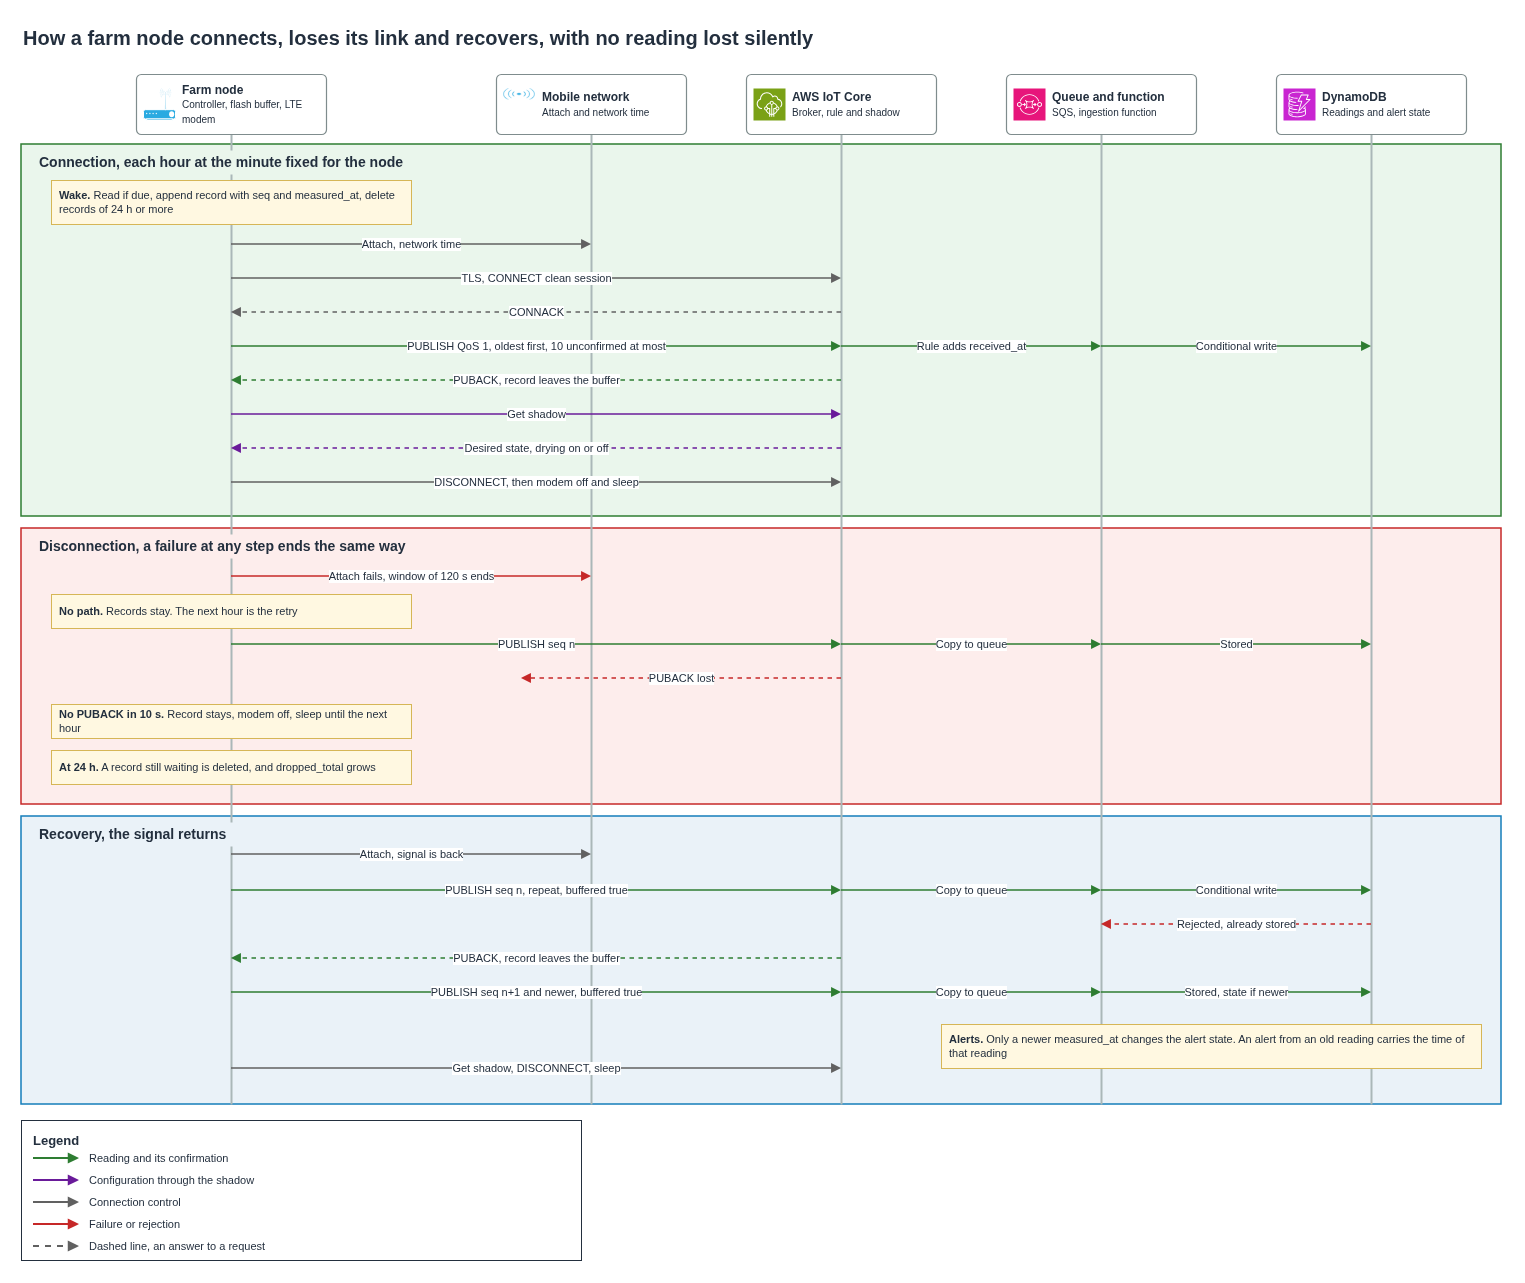

The diagram above was exported from draw.io. Its source (the exported page's mxGraphModel, read from the mxfile embedded in the PNG):
<mxGraphModel dx="1400" dy="900" grid="1" gridSize="10" guides="1" tooltips="1" connect="1" arrows="1" fold="1" page="1" pageScale="1" pageWidth="1560" pageHeight="1280" background="#FFFFFF">
  <root>
    <mxCell id="0" />
    <mxCell id="1" parent="0" />
    <mxCell id="071" value="How a farm node connects, loses its link and recovers, with no reading lost silently" style="text;html=1;whiteSpace=wrap;strokeColor=none;fillColor=none;align=left;verticalAlign=middle;fontSize=20;fontColor=#232F3E;fontStyle=1;" vertex="1" parent="1">
      <mxGeometry x="40" y="16" width="1480" height="34" as="geometry" />
    </mxCell>
    <mxCell id="072" value="" style="rounded=0;whiteSpace=wrap;html=1;fillColor=#EAF6EC;strokeColor=#2E7D32;strokeWidth=1.5;dashed=0;verticalAlign=top;align=left;spacingLeft=10;spacingTop=6;fontSize=15;fontStyle=1;fontColor=#232F3E;" vertex="1" parent="1">
      <mxGeometry x="40" y="140" width="1480" height="372" as="geometry" />
    </mxCell>
    <mxCell id="073" value="" style="rounded=0;whiteSpace=wrap;html=1;fillColor=#FDEDEC;strokeColor=#C62828;strokeWidth=1.5;dashed=0;verticalAlign=top;align=left;spacingLeft=10;spacingTop=6;fontSize=15;fontStyle=1;fontColor=#232F3E;" vertex="1" parent="1">
      <mxGeometry x="40" y="524" width="1480" height="276" as="geometry" />
    </mxCell>
    <mxCell id="074" value="" style="rounded=0;whiteSpace=wrap;html=1;fillColor=#EAF2F8;strokeColor=#147EBA;strokeWidth=1.5;dashed=0;verticalAlign=top;align=left;spacingLeft=10;spacingTop=6;fontSize=15;fontStyle=1;fontColor=#232F3E;" vertex="1" parent="1">
      <mxGeometry x="40" y="812" width="1480" height="288" as="geometry" />
    </mxCell>
    <mxCell id="075" value="" style="rounded=0;html=1;fillColor=#AAB7B8;strokeColor=none;" vertex="1" parent="1">
      <mxGeometry x="249" y="130" width="2" height="970" as="geometry" />
    </mxCell>
    <mxCell id="076" value="&lt;b&gt;Farm node&lt;/b&gt;&lt;br&gt;&lt;font style='font-size:10px'&gt;Controller, flash buffer, LTE modem&lt;/font&gt;" style="rounded=1;arcSize=8;whiteSpace=wrap;html=1;fillColor=#FFFFFF;strokeColor=#7F8C8D;strokeWidth=1.2;dashed=0;align=left;verticalAlign=middle;spacingLeft=44;spacingRight=3;fontSize=12;fontColor=#232F3E;" vertex="1" parent="1">
      <mxGeometry x="155" y="70" width="190" height="60" as="geometry" />
    </mxCell>
    <mxCell id="077" value="" style="sketch=0;html=1;shape=mxgraph.networks.wireless_modem;fillColor=#29AAE1;strokeColor=#ffffff;verticalLabelPosition=bottom;verticalAlign=top;align=center;fontSize=11;fontColor=#232F3E;" vertex="1" parent="1">
      <mxGeometry x="162" y="84" width="32" height="32" as="geometry" />
    </mxCell>
    <mxCell id="078" value="" style="rounded=0;html=1;fillColor=#AAB7B8;strokeColor=none;" vertex="1" parent="1">
      <mxGeometry x="609" y="130" width="2" height="970" as="geometry" />
    </mxCell>
    <mxCell id="079" value="&lt;b&gt;Mobile network&lt;/b&gt;&lt;br&gt;&lt;font style='font-size:10px'&gt;Attach and network time&lt;/font&gt;" style="rounded=1;arcSize=8;whiteSpace=wrap;html=1;fillColor=#FFFFFF;strokeColor=#7F8C8D;strokeWidth=1.2;dashed=0;align=left;verticalAlign=middle;spacingLeft=44;spacingRight=3;fontSize=12;fontColor=#232F3E;" vertex="1" parent="1">
      <mxGeometry x="515" y="70" width="190" height="60" as="geometry" />
    </mxCell>
    <mxCell id="0710" value="" style="sketch=0;html=1;shape=mxgraph.networks.radio_tower;fillColor=#29AAE1;strokeColor=#ffffff;verticalLabelPosition=bottom;verticalAlign=top;align=center;fontSize=11;fontColor=#232F3E;" vertex="1" parent="1">
      <mxGeometry x="522" y="84" width="32" height="32" as="geometry" />
    </mxCell>
    <mxCell id="0711" value="" style="rounded=0;html=1;fillColor=#AAB7B8;strokeColor=none;" vertex="1" parent="1">
      <mxGeometry x="859" y="130" width="2" height="970" as="geometry" />
    </mxCell>
    <mxCell id="0712" value="&lt;b&gt;AWS IoT Core&lt;/b&gt;&lt;br&gt;&lt;font style='font-size:10px'&gt;Broker, rule and shadow&lt;/font&gt;" style="rounded=1;arcSize=8;whiteSpace=wrap;html=1;fillColor=#FFFFFF;strokeColor=#7F8C8D;strokeWidth=1.2;dashed=0;align=left;verticalAlign=middle;spacingLeft=44;spacingRight=3;fontSize=12;fontColor=#232F3E;" vertex="1" parent="1">
      <mxGeometry x="765" y="70" width="190" height="60" as="geometry" />
    </mxCell>
    <mxCell id="0713" value="" style="sketch=0;outlineConnect=0;fontColor=#232F3E;fillColor=#7AA116;strokeColor=#ffffff;dashed=0;verticalLabelPosition=bottom;verticalAlign=top;align=center;html=1;fontSize=11;aspect=fixed;shape=mxgraph.aws4.resourceIcon;resIcon=mxgraph.aws4.iot_core;" vertex="1" parent="1">
      <mxGeometry x="772" y="84" width="32" height="32" as="geometry" />
    </mxCell>
    <mxCell id="0714" value="" style="rounded=0;html=1;fillColor=#AAB7B8;strokeColor=none;" vertex="1" parent="1">
      <mxGeometry x="1119" y="130" width="2" height="970" as="geometry" />
    </mxCell>
    <mxCell id="0715" value="&lt;b&gt;Queue and function&lt;/b&gt;&lt;br&gt;&lt;font style='font-size:10px'&gt;SQS, ingestion function&lt;/font&gt;" style="rounded=1;arcSize=8;whiteSpace=wrap;html=1;fillColor=#FFFFFF;strokeColor=#7F8C8D;strokeWidth=1.2;dashed=0;align=left;verticalAlign=middle;spacingLeft=44;spacingRight=3;fontSize=12;fontColor=#232F3E;" vertex="1" parent="1">
      <mxGeometry x="1025" y="70" width="190" height="60" as="geometry" />
    </mxCell>
    <mxCell id="0716" value="" style="sketch=0;outlineConnect=0;fontColor=#232F3E;fillColor=#E7157B;strokeColor=#ffffff;dashed=0;verticalLabelPosition=bottom;verticalAlign=top;align=center;html=1;fontSize=11;aspect=fixed;shape=mxgraph.aws4.resourceIcon;resIcon=mxgraph.aws4.sqs;" vertex="1" parent="1">
      <mxGeometry x="1032" y="84" width="32" height="32" as="geometry" />
    </mxCell>
    <mxCell id="0717" value="" style="rounded=0;html=1;fillColor=#AAB7B8;strokeColor=none;" vertex="1" parent="1">
      <mxGeometry x="1389" y="130" width="2" height="970" as="geometry" />
    </mxCell>
    <mxCell id="0718" value="&lt;b&gt;DynamoDB&lt;/b&gt;&lt;br&gt;&lt;font style='font-size:10px'&gt;Readings and alert state&lt;/font&gt;" style="rounded=1;arcSize=8;whiteSpace=wrap;html=1;fillColor=#FFFFFF;strokeColor=#7F8C8D;strokeWidth=1.2;dashed=0;align=left;verticalAlign=middle;spacingLeft=44;spacingRight=3;fontSize=12;fontColor=#232F3E;" vertex="1" parent="1">
      <mxGeometry x="1295" y="70" width="190" height="60" as="geometry" />
    </mxCell>
    <mxCell id="0719" value="" style="sketch=0;outlineConnect=0;fontColor=#232F3E;fillColor=#C925D1;strokeColor=#ffffff;dashed=0;verticalLabelPosition=bottom;verticalAlign=top;align=center;html=1;fontSize=11;aspect=fixed;shape=mxgraph.aws4.resourceIcon;resIcon=mxgraph.aws4.dynamodb;" vertex="1" parent="1">
      <mxGeometry x="1302" y="84" width="32" height="32" as="geometry" />
    </mxCell>
    <mxCell id="0720" value="Connection, each hour at the minute fixed for the node" style="text;html=1;align=left;verticalAlign=middle;fontSize=14;fontStyle=1;fontColor=#232F3E;fillColor=#EAF6EC;strokeColor=none;spacingLeft=6;" vertex="1" parent="1">
      <mxGeometry x="50" y="146" width="470" height="24" as="geometry" />
    </mxCell>
    <mxCell id="0721" value="Disconnection, a failure at any step ends the same way" style="text;html=1;align=left;verticalAlign=middle;fontSize=14;fontStyle=1;fontColor=#232F3E;fillColor=#FDEDEC;strokeColor=none;spacingLeft=6;" vertex="1" parent="1">
      <mxGeometry x="50" y="530" width="470" height="24" as="geometry" />
    </mxCell>
    <mxCell id="0722" value="Recovery, the signal returns" style="text;html=1;align=left;verticalAlign=middle;fontSize=14;fontStyle=1;fontColor=#232F3E;fillColor=#EAF2F8;strokeColor=none;spacingLeft=6;" vertex="1" parent="1">
      <mxGeometry x="50" y="818" width="470" height="24" as="geometry" />
    </mxCell>
    <mxCell id="0723" value="&lt;b&gt;Wake.&lt;/b&gt; Read if due, append record with seq and measured_at, delete records of 24 h or more" style="rounded=0;whiteSpace=wrap;html=1;fillColor=#FFF8E1;strokeColor=#D6B656;align=left;verticalAlign=middle;spacingLeft=6;spacingRight=6;fontSize=11;fontColor=#232F3E;" vertex="1" parent="1">
      <mxGeometry x="70" y="176" width="360" height="44" as="geometry" />
    </mxCell>
    <mxCell id="0735" value="&lt;b&gt;No path.&lt;/b&gt; Records stay. The next hour is the retry" style="rounded=0;whiteSpace=wrap;html=1;fillColor=#FFF8E1;strokeColor=#D6B656;align=left;verticalAlign=middle;spacingLeft=6;spacingRight=6;fontSize=11;fontColor=#232F3E;" vertex="1" parent="1">
      <mxGeometry x="70" y="590" width="360" height="34" as="geometry" />
    </mxCell>
    <mxCell id="0740" value="&lt;b&gt;No PUBACK in 10 s.&lt;/b&gt; Record stays, modem off, sleep until the next hour" style="rounded=0;whiteSpace=wrap;html=1;fillColor=#FFF8E1;strokeColor=#D6B656;align=left;verticalAlign=middle;spacingLeft=6;spacingRight=6;fontSize=11;fontColor=#232F3E;" vertex="1" parent="1">
      <mxGeometry x="70" y="700" width="360" height="34" as="geometry" />
    </mxCell>
    <mxCell id="0741" value="&lt;b&gt;At 24 h.&lt;/b&gt; A record still waiting is deleted, and dropped_total grows" style="rounded=0;whiteSpace=wrap;html=1;fillColor=#FFF8E1;strokeColor=#D6B656;align=left;verticalAlign=middle;spacingLeft=6;spacingRight=6;fontSize=11;fontColor=#232F3E;" vertex="1" parent="1">
      <mxGeometry x="70" y="746" width="360" height="34" as="geometry" />
    </mxCell>
    <mxCell id="0751" value="&lt;b&gt;Alerts.&lt;/b&gt; Only a newer measured_at changes the alert state. An alert from an old reading carries the time of that reading" style="rounded=0;whiteSpace=wrap;html=1;fillColor=#FFF8E1;strokeColor=#D6B656;align=left;verticalAlign=middle;spacingLeft=6;spacingRight=6;fontSize=11;fontColor=#232F3E;" vertex="1" parent="1">
      <mxGeometry x="960" y="1020" width="540" height="44" as="geometry" />
    </mxCell>
    <mxCell id="0753" value="Legend" style="rounded=0;whiteSpace=wrap;html=1;fillColor=#FFFFFF;strokeColor=#232F3E;strokeWidth=1;dashed=0;verticalAlign=top;align=left;spacingLeft=10;spacingRight=10;spacingTop=6;fontSize=13;fontStyle=1;fontColor=#232F3E;" vertex="1" parent="1">
      <mxGeometry x="40" y="1116" width="560" height="140" as="geometry" />
    </mxCell>
    <mxCell id="0755" value="Reading and its confirmation" style="text;html=1;whiteSpace=wrap;strokeColor=none;fillColor=none;align=left;verticalAlign=middle;fontSize=11;fontColor=#232F3E;fontStyle=0;" vertex="1" parent="1">
      <mxGeometry x="106" y="1144" width="486" height="20" as="geometry" />
    </mxCell>
    <mxCell id="0757" value="Configuration through the shadow" style="text;html=1;whiteSpace=wrap;strokeColor=none;fillColor=none;align=left;verticalAlign=middle;fontSize=11;fontColor=#232F3E;fontStyle=0;" vertex="1" parent="1">
      <mxGeometry x="106" y="1166" width="486" height="20" as="geometry" />
    </mxCell>
    <mxCell id="0759" value="Connection control" style="text;html=1;whiteSpace=wrap;strokeColor=none;fillColor=none;align=left;verticalAlign=middle;fontSize=11;fontColor=#232F3E;fontStyle=0;" vertex="1" parent="1">
      <mxGeometry x="106" y="1188" width="486" height="20" as="geometry" />
    </mxCell>
    <mxCell id="0761" value="Failure or rejection" style="text;html=1;whiteSpace=wrap;strokeColor=none;fillColor=none;align=left;verticalAlign=middle;fontSize=11;fontColor=#232F3E;fontStyle=0;" vertex="1" parent="1">
      <mxGeometry x="106" y="1210" width="486" height="20" as="geometry" />
    </mxCell>
    <mxCell id="0763" value="Dashed line, an answer to a request" style="text;html=1;whiteSpace=wrap;strokeColor=none;fillColor=none;align=left;verticalAlign=middle;fontSize=11;fontColor=#232F3E;fontStyle=0;" vertex="1" parent="1">
      <mxGeometry x="106" y="1232" width="486" height="20" as="geometry" />
    </mxCell>
    <mxCell id="0724" value="Attach, network time" style="endArrow=block;endFill=1;html=1;strokeColor=#616161;strokeWidth=1.5;dashed=0;fontSize=11;fontColor=#232F3E;labelBackgroundColor=#FFFFFF;" edge="1" parent="1">
      <mxGeometry relative="1" as="geometry">
        <mxPoint x="250" y="240" as="sourcePoint" />
        <mxPoint x="610" y="240" as="targetPoint" />
      </mxGeometry>
    </mxCell>
    <mxCell id="0725" value="TLS, CONNECT clean session" style="endArrow=block;endFill=1;html=1;strokeColor=#616161;strokeWidth=1.5;dashed=0;fontSize=11;fontColor=#232F3E;labelBackgroundColor=#FFFFFF;" edge="1" parent="1">
      <mxGeometry relative="1" as="geometry">
        <mxPoint x="250" y="274" as="sourcePoint" />
        <mxPoint x="860" y="274" as="targetPoint" />
      </mxGeometry>
    </mxCell>
    <mxCell id="0726" value="CONNACK" style="endArrow=block;endFill=1;html=1;strokeColor=#616161;strokeWidth=1.5;dashed=1;fontSize=11;fontColor=#232F3E;labelBackgroundColor=#FFFFFF;" edge="1" parent="1">
      <mxGeometry relative="1" as="geometry">
        <mxPoint x="860" y="308" as="sourcePoint" />
        <mxPoint x="250" y="308" as="targetPoint" />
      </mxGeometry>
    </mxCell>
    <mxCell id="0727" value="PUBLISH QoS 1, oldest first, 10 unconfirmed at most" style="endArrow=block;endFill=1;html=1;strokeColor=#2E7D32;strokeWidth=1.5;dashed=0;fontSize=11;fontColor=#232F3E;labelBackgroundColor=#FFFFFF;" edge="1" parent="1">
      <mxGeometry relative="1" as="geometry">
        <mxPoint x="250" y="342" as="sourcePoint" />
        <mxPoint x="860" y="342" as="targetPoint" />
      </mxGeometry>
    </mxCell>
    <mxCell id="0728" value="Rule adds received_at" style="endArrow=block;endFill=1;html=1;strokeColor=#2E7D32;strokeWidth=1.5;dashed=0;fontSize=11;fontColor=#232F3E;labelBackgroundColor=#FFFFFF;" edge="1" parent="1">
      <mxGeometry relative="1" as="geometry">
        <mxPoint x="860" y="342" as="sourcePoint" />
        <mxPoint x="1120" y="342" as="targetPoint" />
      </mxGeometry>
    </mxCell>
    <mxCell id="0729" value="Conditional write" style="endArrow=block;endFill=1;html=1;strokeColor=#2E7D32;strokeWidth=1.5;dashed=0;fontSize=11;fontColor=#232F3E;labelBackgroundColor=#FFFFFF;" edge="1" parent="1">
      <mxGeometry relative="1" as="geometry">
        <mxPoint x="1120" y="342" as="sourcePoint" />
        <mxPoint x="1390" y="342" as="targetPoint" />
      </mxGeometry>
    </mxCell>
    <mxCell id="0730" value="PUBACK, record leaves the buffer" style="endArrow=block;endFill=1;html=1;strokeColor=#2E7D32;strokeWidth=1.5;dashed=1;fontSize=11;fontColor=#232F3E;labelBackgroundColor=#FFFFFF;" edge="1" parent="1">
      <mxGeometry relative="1" as="geometry">
        <mxPoint x="860" y="376" as="sourcePoint" />
        <mxPoint x="250" y="376" as="targetPoint" />
      </mxGeometry>
    </mxCell>
    <mxCell id="0731" value="Get shadow" style="endArrow=block;endFill=1;html=1;strokeColor=#6A1B9A;strokeWidth=1.5;dashed=0;fontSize=11;fontColor=#232F3E;labelBackgroundColor=#FFFFFF;" edge="1" parent="1">
      <mxGeometry relative="1" as="geometry">
        <mxPoint x="250" y="410" as="sourcePoint" />
        <mxPoint x="860" y="410" as="targetPoint" />
      </mxGeometry>
    </mxCell>
    <mxCell id="0732" value="Desired state, drying on or off" style="endArrow=block;endFill=1;html=1;strokeColor=#6A1B9A;strokeWidth=1.5;dashed=1;fontSize=11;fontColor=#232F3E;labelBackgroundColor=#FFFFFF;" edge="1" parent="1">
      <mxGeometry relative="1" as="geometry">
        <mxPoint x="860" y="444" as="sourcePoint" />
        <mxPoint x="250" y="444" as="targetPoint" />
      </mxGeometry>
    </mxCell>
    <mxCell id="0733" value="DISCONNECT, then modem off and sleep" style="endArrow=block;endFill=1;html=1;strokeColor=#616161;strokeWidth=1.5;dashed=0;fontSize=11;fontColor=#232F3E;labelBackgroundColor=#FFFFFF;" edge="1" parent="1">
      <mxGeometry relative="1" as="geometry">
        <mxPoint x="250" y="478" as="sourcePoint" />
        <mxPoint x="860" y="478" as="targetPoint" />
      </mxGeometry>
    </mxCell>
    <mxCell id="0734" value="Attach fails, window of 120 s ends" style="endArrow=block;endFill=1;html=1;strokeColor=#C62828;strokeWidth=1.5;dashed=0;fontSize=11;fontColor=#232F3E;labelBackgroundColor=#FFFFFF;" edge="1" parent="1">
      <mxGeometry relative="1" as="geometry">
        <mxPoint x="250" y="572" as="sourcePoint" />
        <mxPoint x="610" y="572" as="targetPoint" />
      </mxGeometry>
    </mxCell>
    <mxCell id="0736" value="PUBLISH seq n" style="endArrow=block;endFill=1;html=1;strokeColor=#2E7D32;strokeWidth=1.5;dashed=0;fontSize=11;fontColor=#232F3E;labelBackgroundColor=#FFFFFF;" edge="1" parent="1">
      <mxGeometry relative="1" as="geometry">
        <mxPoint x="250" y="640" as="sourcePoint" />
        <mxPoint x="860" y="640" as="targetPoint" />
      </mxGeometry>
    </mxCell>
    <mxCell id="0737" value="Copy to queue" style="endArrow=block;endFill=1;html=1;strokeColor=#2E7D32;strokeWidth=1.5;dashed=0;fontSize=11;fontColor=#232F3E;labelBackgroundColor=#FFFFFF;" edge="1" parent="1">
      <mxGeometry relative="1" as="geometry">
        <mxPoint x="860" y="640" as="sourcePoint" />
        <mxPoint x="1120" y="640" as="targetPoint" />
      </mxGeometry>
    </mxCell>
    <mxCell id="0738" value="Stored" style="endArrow=block;endFill=1;html=1;strokeColor=#2E7D32;strokeWidth=1.5;dashed=0;fontSize=11;fontColor=#232F3E;labelBackgroundColor=#FFFFFF;" edge="1" parent="1">
      <mxGeometry relative="1" as="geometry">
        <mxPoint x="1120" y="640" as="sourcePoint" />
        <mxPoint x="1390" y="640" as="targetPoint" />
      </mxGeometry>
    </mxCell>
    <mxCell id="0739" value="PUBACK lost" style="endArrow=block;endFill=1;html=1;strokeColor=#C62828;strokeWidth=1.5;dashed=1;fontSize=11;fontColor=#232F3E;labelBackgroundColor=#FFFFFF;" edge="1" parent="1">
      <mxGeometry relative="1" as="geometry">
        <mxPoint x="860" y="674" as="sourcePoint" />
        <mxPoint x="540" y="674" as="targetPoint" />
      </mxGeometry>
    </mxCell>
    <mxCell id="0742" value="Attach, signal is back" style="endArrow=block;endFill=1;html=1;strokeColor=#616161;strokeWidth=1.5;dashed=0;fontSize=11;fontColor=#232F3E;labelBackgroundColor=#FFFFFF;" edge="1" parent="1">
      <mxGeometry relative="1" as="geometry">
        <mxPoint x="250" y="850" as="sourcePoint" />
        <mxPoint x="610" y="850" as="targetPoint" />
      </mxGeometry>
    </mxCell>
    <mxCell id="0743" value="PUBLISH seq n, repeat, buffered true" style="endArrow=block;endFill=1;html=1;strokeColor=#2E7D32;strokeWidth=1.5;dashed=0;fontSize=11;fontColor=#232F3E;labelBackgroundColor=#FFFFFF;" edge="1" parent="1">
      <mxGeometry relative="1" as="geometry">
        <mxPoint x="250" y="886" as="sourcePoint" />
        <mxPoint x="860" y="886" as="targetPoint" />
      </mxGeometry>
    </mxCell>
    <mxCell id="0744" value="Copy to queue" style="endArrow=block;endFill=1;html=1;strokeColor=#2E7D32;strokeWidth=1.5;dashed=0;fontSize=11;fontColor=#232F3E;labelBackgroundColor=#FFFFFF;" edge="1" parent="1">
      <mxGeometry relative="1" as="geometry">
        <mxPoint x="860" y="886" as="sourcePoint" />
        <mxPoint x="1120" y="886" as="targetPoint" />
      </mxGeometry>
    </mxCell>
    <mxCell id="0745" value="Conditional write" style="endArrow=block;endFill=1;html=1;strokeColor=#2E7D32;strokeWidth=1.5;dashed=0;fontSize=11;fontColor=#232F3E;labelBackgroundColor=#FFFFFF;" edge="1" parent="1">
      <mxGeometry relative="1" as="geometry">
        <mxPoint x="1120" y="886" as="sourcePoint" />
        <mxPoint x="1390" y="886" as="targetPoint" />
      </mxGeometry>
    </mxCell>
    <mxCell id="0746" value="Rejected, already stored" style="endArrow=block;endFill=1;html=1;strokeColor=#C62828;strokeWidth=1.5;dashed=1;fontSize=11;fontColor=#232F3E;labelBackgroundColor=#FFFFFF;" edge="1" parent="1">
      <mxGeometry relative="1" as="geometry">
        <mxPoint x="1390" y="920" as="sourcePoint" />
        <mxPoint x="1120" y="920" as="targetPoint" />
      </mxGeometry>
    </mxCell>
    <mxCell id="0747" value="PUBACK, record leaves the buffer" style="endArrow=block;endFill=1;html=1;strokeColor=#2E7D32;strokeWidth=1.5;dashed=1;fontSize=11;fontColor=#232F3E;labelBackgroundColor=#FFFFFF;" edge="1" parent="1">
      <mxGeometry relative="1" as="geometry">
        <mxPoint x="860" y="954" as="sourcePoint" />
        <mxPoint x="250" y="954" as="targetPoint" />
      </mxGeometry>
    </mxCell>
    <mxCell id="0748" value="PUBLISH seq n+1 and newer, buffered true" style="endArrow=block;endFill=1;html=1;strokeColor=#2E7D32;strokeWidth=1.5;dashed=0;fontSize=11;fontColor=#232F3E;labelBackgroundColor=#FFFFFF;" edge="1" parent="1">
      <mxGeometry relative="1" as="geometry">
        <mxPoint x="250" y="988" as="sourcePoint" />
        <mxPoint x="860" y="988" as="targetPoint" />
      </mxGeometry>
    </mxCell>
    <mxCell id="0749" value="Copy to queue" style="endArrow=block;endFill=1;html=1;strokeColor=#2E7D32;strokeWidth=1.5;dashed=0;fontSize=11;fontColor=#232F3E;labelBackgroundColor=#FFFFFF;" edge="1" parent="1">
      <mxGeometry relative="1" as="geometry">
        <mxPoint x="860" y="988" as="sourcePoint" />
        <mxPoint x="1120" y="988" as="targetPoint" />
      </mxGeometry>
    </mxCell>
    <mxCell id="0750" value="Stored, state if newer" style="endArrow=block;endFill=1;html=1;strokeColor=#2E7D32;strokeWidth=1.5;dashed=0;fontSize=11;fontColor=#232F3E;labelBackgroundColor=#FFFFFF;" edge="1" parent="1">
      <mxGeometry relative="1" as="geometry">
        <mxPoint x="1120" y="988" as="sourcePoint" />
        <mxPoint x="1390" y="988" as="targetPoint" />
      </mxGeometry>
    </mxCell>
    <mxCell id="0752" value="Get shadow, DISCONNECT, sleep" style="endArrow=block;endFill=1;html=1;strokeColor=#616161;strokeWidth=1.5;dashed=0;fontSize=11;fontColor=#232F3E;labelBackgroundColor=#FFFFFF;" edge="1" parent="1">
      <mxGeometry relative="1" as="geometry">
        <mxPoint x="250" y="1064" as="sourcePoint" />
        <mxPoint x="860" y="1064" as="targetPoint" />
      </mxGeometry>
    </mxCell>
    <mxCell id="0754" value="" style="endArrow=block;endFill=1;html=1;strokeColor=#2E7D32;strokeWidth=2;dashed=0;" edge="1" parent="1">
      <mxGeometry relative="1" as="geometry">
        <mxPoint x="52" y="1154" as="sourcePoint" />
        <mxPoint x="98" y="1154" as="targetPoint" />
      </mxGeometry>
    </mxCell>
    <mxCell id="0756" value="" style="endArrow=block;endFill=1;html=1;strokeColor=#6A1B9A;strokeWidth=2;dashed=0;" edge="1" parent="1">
      <mxGeometry relative="1" as="geometry">
        <mxPoint x="52" y="1176" as="sourcePoint" />
        <mxPoint x="98" y="1176" as="targetPoint" />
      </mxGeometry>
    </mxCell>
    <mxCell id="0758" value="" style="endArrow=block;endFill=1;html=1;strokeColor=#616161;strokeWidth=2;dashed=0;" edge="1" parent="1">
      <mxGeometry relative="1" as="geometry">
        <mxPoint x="52" y="1198" as="sourcePoint" />
        <mxPoint x="98" y="1198" as="targetPoint" />
      </mxGeometry>
    </mxCell>
    <mxCell id="0760" value="" style="endArrow=block;endFill=1;html=1;strokeColor=#C62828;strokeWidth=2;dashed=0;" edge="1" parent="1">
      <mxGeometry relative="1" as="geometry">
        <mxPoint x="52" y="1220" as="sourcePoint" />
        <mxPoint x="98" y="1220" as="targetPoint" />
      </mxGeometry>
    </mxCell>
    <mxCell id="0762" value="" style="endArrow=block;endFill=1;html=1;strokeColor=#616161;strokeWidth=2;dashed=1;" edge="1" parent="1">
      <mxGeometry relative="1" as="geometry">
        <mxPoint x="52" y="1242" as="sourcePoint" />
        <mxPoint x="98" y="1242" as="targetPoint" />
      </mxGeometry>
    </mxCell>
  </root>
</mxGraphModel>